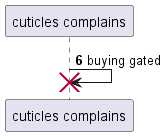

The diagram above was rendered by PlantUML. Its source (embedded in the PNG):
@startuml
participant "cuticles complains" as 0
autonumber 6 5
0 -> 0!! : buying gated
@enduml